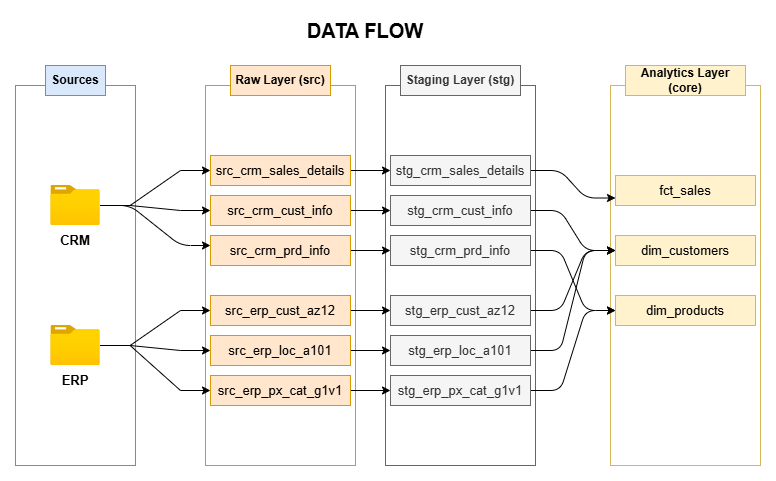

The diagram above was exported from draw.io. Its source (the exported page's mxGraphModel, read from the mxfile embedded in the PNG):
<mxGraphModel dx="1136" dy="624" grid="1" gridSize="10" guides="1" tooltips="1" connect="1" arrows="1" fold="1" page="1" pageScale="1" pageWidth="850" pageHeight="1100" math="0" shadow="0">
  <root>
    <mxCell id="0" />
    <mxCell id="1" parent="0" />
    <mxCell id="5hWDwhD58C-NFVMv-TpO-6" parent="1" style="rounded=0;whiteSpace=wrap;html=1;fillColor=none;strokeColor=#6c8ebf;" value="" vertex="1">
      <mxGeometry height="380" width="120" x="75" y="180" as="geometry" />
    </mxCell>
    <mxCell id="5hWDwhD58C-NFVMv-TpO-7" parent="1" style="rounded=0;whiteSpace=wrap;html=1;fillColor=none;strokeColor=#d79b00;" value="" vertex="1">
      <mxGeometry height="380" width="150" x="265" y="180" as="geometry" />
    </mxCell>
    <mxCell id="5hWDwhD58C-NFVMv-TpO-8" parent="1" style="rounded=0;whiteSpace=wrap;html=1;fillColor=none;fontColor=#333333;strokeColor=#666666;" value="" vertex="1">
      <mxGeometry height="380" width="150" x="445" y="180" as="geometry" />
    </mxCell>
    <mxCell id="5hWDwhD58C-NFVMv-TpO-10" parent="1" style="rounded=0;whiteSpace=wrap;html=1;fillColor=none;strokeColor=#d6b656;" value="" vertex="1">
      <mxGeometry height="380" width="150" x="670" y="180" as="geometry" />
    </mxCell>
    <mxCell id="5hWDwhD58C-NFVMv-TpO-11" parent="1" style="text;html=1;whiteSpace=wrap;strokeColor=#6c8ebf;fillColor=#dae8fc;align=center;verticalAlign=middle;rounded=0;fontStyle=1" value="Sources" vertex="1">
      <mxGeometry height="30" width="60" x="105" y="160" as="geometry" />
    </mxCell>
    <mxCell id="5hWDwhD58C-NFVMv-TpO-13" parent="1" style="text;html=1;whiteSpace=wrap;strokeColor=#d79b00;fillColor=#ffe6cc;align=center;verticalAlign=middle;rounded=0;fontStyle=1" value="Raw Layer (src)" vertex="1">
      <mxGeometry height="30" width="100" x="290" y="160" as="geometry" />
    </mxCell>
    <mxCell id="5hWDwhD58C-NFVMv-TpO-14" parent="1" style="text;html=1;whiteSpace=wrap;strokeColor=#666666;fillColor=#f5f5f5;align=center;verticalAlign=middle;rounded=0;fontStyle=1;fontColor=#333333;" value="Staging Layer (stg)" vertex="1">
      <mxGeometry height="30" width="120" x="460" y="160" as="geometry" />
    </mxCell>
    <mxCell id="5hWDwhD58C-NFVMv-TpO-15" parent="1" style="text;html=1;whiteSpace=wrap;strokeColor=#d6b656;fillColor=#fff2cc;align=center;verticalAlign=middle;rounded=0;fontStyle=1;" value="Analytics Layer (core)" vertex="1">
      <mxGeometry height="30" width="120" x="685" y="160" as="geometry" />
    </mxCell>
    <mxCell id="5hWDwhD58C-NFVMv-TpO-36" edge="1" parent="1" source="5hWDwhD58C-NFVMv-TpO-16" style="rounded=0;orthogonalLoop=1;jettySize=auto;html=1;edgeStyle=entityRelationEdgeStyle;" target="5hWDwhD58C-NFVMv-TpO-20">
      <mxGeometry relative="1" as="geometry" />
    </mxCell>
    <mxCell id="5hWDwhD58C-NFVMv-TpO-37" edge="1" parent="1" source="5hWDwhD58C-NFVMv-TpO-16" style="rounded=0;orthogonalLoop=1;jettySize=auto;html=1;edgeStyle=entityRelationEdgeStyle;" target="5hWDwhD58C-NFVMv-TpO-22">
      <mxGeometry relative="1" as="geometry" />
    </mxCell>
    <mxCell id="5hWDwhD58C-NFVMv-TpO-16" parent="1" style="image;aspect=fixed;html=1;points=[];align=center;fontSize=12;image=img/lib/azure2/general/Folder_Blank.svg;" value="" vertex="1">
      <mxGeometry height="40" width="49.29" x="110.36" y="280" as="geometry" />
    </mxCell>
    <mxCell id="5hWDwhD58C-NFVMv-TpO-39" edge="1" parent="1" source="5hWDwhD58C-NFVMv-TpO-17" style="rounded=0;orthogonalLoop=1;jettySize=auto;html=1;edgeStyle=entityRelationEdgeStyle;" target="5hWDwhD58C-NFVMv-TpO-24">
      <mxGeometry relative="1" as="geometry" />
    </mxCell>
    <mxCell id="5hWDwhD58C-NFVMv-TpO-40" edge="1" parent="1" source="5hWDwhD58C-NFVMv-TpO-17" style="rounded=0;orthogonalLoop=1;jettySize=auto;html=1;entryX=0;entryY=0.5;entryDx=0;entryDy=0;edgeStyle=entityRelationEdgeStyle;" target="5hWDwhD58C-NFVMv-TpO-25">
      <mxGeometry relative="1" as="geometry" />
    </mxCell>
    <mxCell id="5hWDwhD58C-NFVMv-TpO-41" edge="1" parent="1" source="5hWDwhD58C-NFVMv-TpO-17" style="rounded=0;orthogonalLoop=1;jettySize=auto;html=1;entryX=0;entryY=0.5;entryDx=0;entryDy=0;edgeStyle=entityRelationEdgeStyle;" target="5hWDwhD58C-NFVMv-TpO-26">
      <mxGeometry relative="1" as="geometry" />
    </mxCell>
    <mxCell id="5hWDwhD58C-NFVMv-TpO-17" parent="1" style="image;aspect=fixed;html=1;points=[];align=center;fontSize=12;image=img/lib/azure2/general/Folder_Blank.svg;" value="" vertex="1">
      <mxGeometry height="40" width="49.29" x="110.36" y="420" as="geometry" />
    </mxCell>
    <mxCell id="5hWDwhD58C-NFVMv-TpO-18" parent="1" style="text;html=1;whiteSpace=wrap;strokeColor=none;fillColor=none;align=center;verticalAlign=middle;rounded=0;fontStyle=1;fontSize=13;" value="CRM" vertex="1">
      <mxGeometry height="30" width="60" x="105" y="320" as="geometry" />
    </mxCell>
    <mxCell id="5hWDwhD58C-NFVMv-TpO-19" parent="1" style="text;html=1;whiteSpace=wrap;strokeColor=none;fillColor=none;align=center;verticalAlign=middle;rounded=0;fontStyle=1;fontSize=13;" value="ERP" vertex="1">
      <mxGeometry height="30" width="60" x="105" y="460" as="geometry" />
    </mxCell>
    <mxCell id="5hWDwhD58C-NFVMv-TpO-43" edge="1" parent="1" source="5hWDwhD58C-NFVMv-TpO-20" style="edgeStyle=orthogonalEdgeStyle;rounded=0;orthogonalLoop=1;jettySize=auto;html=1;" target="5hWDwhD58C-NFVMv-TpO-27">
      <mxGeometry relative="1" as="geometry" />
    </mxCell>
    <mxCell id="5hWDwhD58C-NFVMv-TpO-20" parent="1" style="text;html=1;whiteSpace=wrap;strokeColor=#d79b00;fillColor=#ffe6cc;align=center;verticalAlign=middle;rounded=0;fontStyle=0;fontSize=13;" value="src_crm_cust_info" vertex="1">
      <mxGeometry height="30" width="140" x="270" y="290" as="geometry" />
    </mxCell>
    <mxCell id="5hWDwhD58C-NFVMv-TpO-44" edge="1" parent="1" source="5hWDwhD58C-NFVMv-TpO-22" style="edgeStyle=orthogonalEdgeStyle;rounded=0;orthogonalLoop=1;jettySize=auto;html=1;entryX=0;entryY=0.5;entryDx=0;entryDy=0;" target="5hWDwhD58C-NFVMv-TpO-28">
      <mxGeometry relative="1" as="geometry" />
    </mxCell>
    <mxCell id="5hWDwhD58C-NFVMv-TpO-22" parent="1" style="text;html=1;whiteSpace=wrap;strokeColor=#d79b00;fillColor=#ffe6cc;align=center;verticalAlign=middle;rounded=0;fontStyle=0;fontSize=13;" value="src_crm_sales_details" vertex="1">
      <mxGeometry height="30" width="140" x="270" y="250" as="geometry" />
    </mxCell>
    <mxCell id="5hWDwhD58C-NFVMv-TpO-46" edge="1" parent="1" source="5hWDwhD58C-NFVMv-TpO-23" style="edgeStyle=orthogonalEdgeStyle;rounded=0;orthogonalLoop=1;jettySize=auto;html=1;entryX=0;entryY=0.5;entryDx=0;entryDy=0;" target="5hWDwhD58C-NFVMv-TpO-29">
      <mxGeometry relative="1" as="geometry" />
    </mxCell>
    <mxCell id="5hWDwhD58C-NFVMv-TpO-23" parent="1" style="text;html=1;whiteSpace=wrap;strokeColor=#d79b00;fillColor=#ffe6cc;align=center;verticalAlign=middle;rounded=0;fontStyle=0;fontSize=13;" value="src_crm_prd_info" vertex="1">
      <mxGeometry height="30" width="140" x="270" y="330" as="geometry" />
    </mxCell>
    <mxCell id="5hWDwhD58C-NFVMv-TpO-47" edge="1" parent="1" source="5hWDwhD58C-NFVMv-TpO-24" style="edgeStyle=orthogonalEdgeStyle;rounded=0;orthogonalLoop=1;jettySize=auto;html=1;entryX=0;entryY=0.5;entryDx=0;entryDy=0;" target="5hWDwhD58C-NFVMv-TpO-30">
      <mxGeometry relative="1" as="geometry" />
    </mxCell>
    <mxCell id="5hWDwhD58C-NFVMv-TpO-24" parent="1" style="text;html=1;whiteSpace=wrap;strokeColor=#d79b00;fillColor=#ffe6cc;align=center;verticalAlign=middle;rounded=0;fontStyle=0;fontSize=13;" value="src_erp_cust_az12" vertex="1">
      <mxGeometry height="30" width="140" x="270" y="390" as="geometry" />
    </mxCell>
    <mxCell id="5hWDwhD58C-NFVMv-TpO-48" edge="1" parent="1" source="5hWDwhD58C-NFVMv-TpO-25" style="edgeStyle=orthogonalEdgeStyle;rounded=0;orthogonalLoop=1;jettySize=auto;html=1;entryX=0;entryY=0.5;entryDx=0;entryDy=0;" target="5hWDwhD58C-NFVMv-TpO-31">
      <mxGeometry relative="1" as="geometry" />
    </mxCell>
    <mxCell id="5hWDwhD58C-NFVMv-TpO-25" parent="1" style="text;html=1;whiteSpace=wrap;strokeColor=#d79b00;fillColor=#ffe6cc;align=center;verticalAlign=middle;rounded=0;fontStyle=0;fontSize=13;" value="src_erp_loc_a101" vertex="1">
      <mxGeometry height="30" width="140" x="270" y="430" as="geometry" />
    </mxCell>
    <mxCell id="5hWDwhD58C-NFVMv-TpO-49" edge="1" parent="1" source="5hWDwhD58C-NFVMv-TpO-26" style="edgeStyle=orthogonalEdgeStyle;rounded=0;orthogonalLoop=1;jettySize=auto;html=1;entryX=0;entryY=0.5;entryDx=0;entryDy=0;" target="5hWDwhD58C-NFVMv-TpO-32">
      <mxGeometry relative="1" as="geometry" />
    </mxCell>
    <mxCell id="5hWDwhD58C-NFVMv-TpO-26" parent="1" style="text;html=1;whiteSpace=wrap;strokeColor=#d79b00;fillColor=#ffe6cc;align=center;verticalAlign=middle;rounded=0;fontStyle=0;fontSize=13;" value="src_erp_px_cat_g1v1" vertex="1">
      <mxGeometry height="30" width="140" x="270" y="470" as="geometry" />
    </mxCell>
    <mxCell id="5hWDwhD58C-NFVMv-TpO-50" edge="1" parent="1" source="5hWDwhD58C-NFVMv-TpO-27" style="rounded=1;orthogonalLoop=1;jettySize=auto;html=1;entryX=0;entryY=0.5;entryDx=0;entryDy=0;edgeStyle=entityRelationEdgeStyle;elbow=vertical;" target="5hWDwhD58C-NFVMv-TpO-34">
      <mxGeometry relative="1" as="geometry" />
    </mxCell>
    <mxCell id="5hWDwhD58C-NFVMv-TpO-27" parent="1" style="text;html=1;whiteSpace=wrap;strokeColor=#666666;fillColor=#f5f5f5;align=center;verticalAlign=middle;rounded=0;fontStyle=0;fontSize=13;fontColor=#333333;" value="stg_crm_cust_info" vertex="1">
      <mxGeometry height="30" width="140" x="450" y="290" as="geometry" />
    </mxCell>
    <mxCell id="5hWDwhD58C-NFVMv-TpO-51" edge="1" parent="1" source="5hWDwhD58C-NFVMv-TpO-28" style="edgeStyle=entityRelationEdgeStyle;rounded=1;orthogonalLoop=1;jettySize=auto;html=1;entryX=0;entryY=0.75;entryDx=0;entryDy=0;" target="5hWDwhD58C-NFVMv-TpO-33">
      <mxGeometry relative="1" as="geometry" />
    </mxCell>
    <mxCell id="5hWDwhD58C-NFVMv-TpO-28" parent="1" style="text;html=1;whiteSpace=wrap;strokeColor=#666666;fillColor=#f5f5f5;align=center;verticalAlign=middle;rounded=0;fontStyle=0;fontSize=13;fontColor=#333333;" value="stg_crm_sales_details" vertex="1">
      <mxGeometry height="30" width="140" x="450" y="250" as="geometry" />
    </mxCell>
    <mxCell id="5hWDwhD58C-NFVMv-TpO-52" edge="1" parent="1" source="5hWDwhD58C-NFVMv-TpO-29" style="edgeStyle=entityRelationEdgeStyle;rounded=1;orthogonalLoop=1;jettySize=auto;html=1;entryX=0;entryY=0.5;entryDx=0;entryDy=0;" target="5hWDwhD58C-NFVMv-TpO-35">
      <mxGeometry relative="1" as="geometry" />
    </mxCell>
    <mxCell id="5hWDwhD58C-NFVMv-TpO-29" parent="1" style="text;html=1;whiteSpace=wrap;strokeColor=#666666;fillColor=#f5f5f5;align=center;verticalAlign=middle;rounded=0;fontStyle=0;fontSize=13;fontColor=#333333;" value="stg_crm_prd_info" vertex="1">
      <mxGeometry height="30" width="140" x="450" y="330" as="geometry" />
    </mxCell>
    <mxCell id="5hWDwhD58C-NFVMv-TpO-53" edge="1" parent="1" source="5hWDwhD58C-NFVMv-TpO-30" style="edgeStyle=entityRelationEdgeStyle;rounded=1;orthogonalLoop=1;jettySize=auto;html=1;entryX=0;entryY=0.5;entryDx=0;entryDy=0;" target="5hWDwhD58C-NFVMv-TpO-34">
      <mxGeometry relative="1" as="geometry" />
    </mxCell>
    <mxCell id="5hWDwhD58C-NFVMv-TpO-30" parent="1" style="text;html=1;whiteSpace=wrap;strokeColor=#666666;fillColor=#f5f5f5;align=center;verticalAlign=middle;rounded=0;fontStyle=0;fontSize=13;fontColor=#333333;" value="stg_erp_cust_az12" vertex="1">
      <mxGeometry height="30" width="140" x="450" y="390" as="geometry" />
    </mxCell>
    <mxCell id="5hWDwhD58C-NFVMv-TpO-54" edge="1" parent="1" source="5hWDwhD58C-NFVMv-TpO-31" style="edgeStyle=entityRelationEdgeStyle;rounded=1;orthogonalLoop=1;jettySize=auto;html=1;entryX=0;entryY=0.5;entryDx=0;entryDy=0;" target="5hWDwhD58C-NFVMv-TpO-34">
      <mxGeometry relative="1" as="geometry" />
    </mxCell>
    <mxCell id="5hWDwhD58C-NFVMv-TpO-31" parent="1" style="text;html=1;whiteSpace=wrap;strokeColor=#666666;fillColor=#f5f5f5;align=center;verticalAlign=middle;rounded=0;fontStyle=0;fontSize=13;fontColor=#333333;" value="stg_erp_loc_a101" vertex="1">
      <mxGeometry height="30" width="140" x="450" y="430" as="geometry" />
    </mxCell>
    <mxCell id="5hWDwhD58C-NFVMv-TpO-55" edge="1" parent="1" source="5hWDwhD58C-NFVMv-TpO-32" style="edgeStyle=entityRelationEdgeStyle;rounded=1;orthogonalLoop=1;jettySize=auto;html=1;entryX=0;entryY=0.5;entryDx=0;entryDy=0;" target="5hWDwhD58C-NFVMv-TpO-35">
      <mxGeometry relative="1" as="geometry" />
    </mxCell>
    <mxCell id="5hWDwhD58C-NFVMv-TpO-32" parent="1" style="text;html=1;whiteSpace=wrap;strokeColor=#666666;fillColor=#f5f5f5;align=center;verticalAlign=middle;rounded=0;fontStyle=0;fontSize=13;fontColor=#333333;" value="stg_erp_px_cat_g1v1" vertex="1">
      <mxGeometry height="30" width="140" x="450" y="470" as="geometry" />
    </mxCell>
    <mxCell id="5hWDwhD58C-NFVMv-TpO-33" parent="1" style="text;html=1;whiteSpace=wrap;strokeColor=#d6b656;fillColor=#fff2cc;align=center;verticalAlign=middle;rounded=0;fontStyle=0;fontSize=13;" value="fct_sales" vertex="1">
      <mxGeometry height="30" width="140" x="675" y="270" as="geometry" />
    </mxCell>
    <mxCell id="5hWDwhD58C-NFVMv-TpO-34" parent="1" style="text;html=1;whiteSpace=wrap;strokeColor=#d6b656;fillColor=#fff2cc;align=center;verticalAlign=middle;rounded=0;fontStyle=0;fontSize=13;" value="dim_customers" vertex="1">
      <mxGeometry height="30" width="140" x="675" y="330" as="geometry" />
    </mxCell>
    <mxCell id="5hWDwhD58C-NFVMv-TpO-35" parent="1" style="text;html=1;whiteSpace=wrap;strokeColor=#d6b656;fillColor=#fff2cc;align=center;verticalAlign=middle;rounded=0;fontStyle=0;fontSize=13;" value="dim_products" vertex="1">
      <mxGeometry height="30" width="140" x="675" y="390" as="geometry" />
    </mxCell>
    <mxCell id="5hWDwhD58C-NFVMv-TpO-38" edge="1" parent="1" source="5hWDwhD58C-NFVMv-TpO-16" style="rounded=1;orthogonalLoop=1;jettySize=auto;html=1;edgeStyle=entityRelationEdgeStyle;">
      <mxGeometry relative="1" as="geometry">
        <mxPoint x="270" y="340" as="targetPoint" />
      </mxGeometry>
    </mxCell>
    <mxCell id="5hWDwhD58C-NFVMv-TpO-56" parent="1" style="text;html=1;whiteSpace=wrap;strokeColor=none;fillColor=none;align=center;verticalAlign=middle;rounded=0;fontSize=20;fontStyle=1" value="DATA FLOW" vertex="1">
      <mxGeometry height="30" width="250" x="300" y="110" as="geometry" />
    </mxCell>
  </root>
</mxGraphModel>